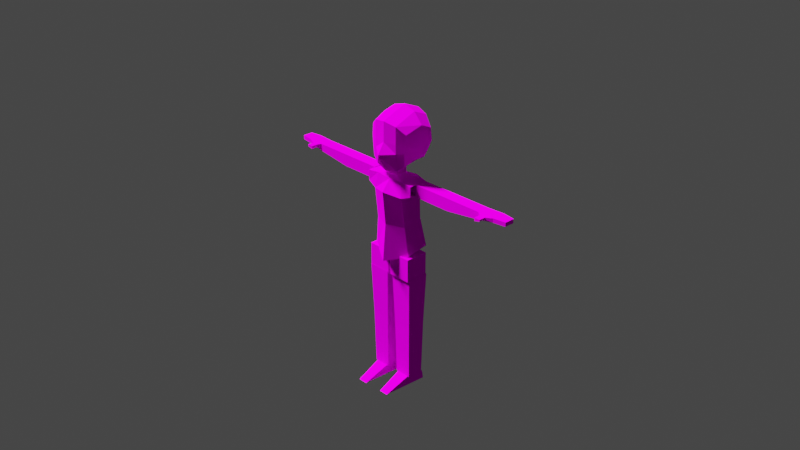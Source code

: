 # Source: anval.blend  (saved by Blender 2.82.7; exported with 4.5.12 LTS)
import bpy
from mathutils import Matrix  # noqa: F401  (used for matrix-valued properties, if any)

bpy.ops.wm.read_factory_settings(use_empty=True)
scene = bpy.context.scene
scene.name = 'Scene'

# ---- collections
col_meshdata = bpy.data.collections.new('meshdata'); scene.collection.children.link(col_meshdata)
col_collection_2 = bpy.data.collections.new('Collection 2'); scene.collection.children.link(col_collection_2)
col_bone = bpy.data.collections.new('bone'); scene.collection.children.link(col_bone)

# ---- images (referenced by path relative to the original .blend; pixels are not part of the script)
import os
ASSET_DIR = os.environ.get("B2B_ASSET_DIR", "")  # directory of the original .blend (textures are referenced by path, not embedded)
HERE = os.path.dirname(os.path.abspath(__file__))  # packed textures are extracted next to this script under _unpacked/

def load_image(name, relpath, width, height, colorspace="sRGB"):
    """Load a texture the original file referenced (path relative to the .blend, or extracted next to this script)."""
    p = next((c for c in (os.path.join(HERE, relpath), os.path.join(ASSET_DIR, relpath)) if relpath and os.path.exists(c)), "")
    if p:
        img = bpy.data.images.load(p, check_existing=True)
        img.name = name
    else:  # same state as the original file: an image datablock whose file is absent (Cycles renders it pink)
        img = bpy.data.images.new(name, width, height)
        img.source = "FILE"
        img.filepath = "//" + (relpath or name)
    img.colorspace_settings.name = colorspace
    return img
img_s0__png = load_image('s0_.png', 's0_.png', 1024, 1024, 'sRGB')

# ---- materials (node trees are filled in below, after node groups)
mat_anval = bpy.data.materials.new('anval')
mat_anval.use_transparent_shadow = False

# ---- material node trees
mat_anval.use_nodes = True; mat_anval.node_tree.nodes.clear()
_N = mat_anval.node_tree.nodes; _L = mat_anval.node_tree.links
n0 = _N.new('ShaderNodeOutputMaterial'); n0.name = 'Material Output'; n0.location = (300, 300)
n1 = _N.new('ShaderNodeBsdfPrincipled'); n1.name = 'Principled BSDF'; n1.location = (10, 300)
n1.distribution = 'GGX'
n1.subsurface_method = 'BURLEY'
n1.inputs[2].default_value = 0.0
n1.inputs[3].default_value = 1.45
n1.inputs[13].default_value = 0.0
n1.inputs[27].default_value = (0.0, 0.0, 0.0, 1.0)
n1.inputs[28].default_value = 1.0
n2 = _N.new('ShaderNodeTexImage'); n2.name = 'baseColorTexture'; n2.location = (-433, 207)
n2.label = 'baseColorTexture'
n2.image = img_s0__png
n2.interpolation = 'Closest'
n3 = _N.new('ShaderNodeUVMap'); n3.name = 'UV Map'; n3.location = (-631, 176)
n3.uv_map = 'UVMap'
_L.new(n1.outputs[0], n0.inputs[0])
_L.new(n2.outputs[0], n1.inputs[0])
_L.new(n3.outputs[0], n2.inputs[0])
n0.is_active_output = True

# ---- world
world_world = bpy.data.worlds.new('World'); scene.world = world_world
world_world.use_nodes = True; world_world.node_tree.nodes.clear()
_N = world_world.node_tree.nodes; _L = world_world.node_tree.links
n0 = _N.new('ShaderNodeOutputWorld'); n0.name = 'World Output'; n0.location = (300, 300)
n1 = _N.new('ShaderNodeBackground'); n1.name = 'Background'; n1.location = (10, 300)
n1.inputs[0].default_value = (0.05088, 0.05088, 0.05088, 1.0)
_L.new(n1.outputs[0], n0.inputs[0])
n0.is_active_output = True
world_world.color = (0.05088, 0.05088, 0.05088)
world_world.use_sun_shadow = False
world_world.sun_shadow_jitter_overblur = 0.0

# ---- cameras
cam_camera = bpy.data.cameras.new('Camera')
cam_camera.clip_end = 100.0
cam_camera.ortho_scale = 7.314

# ---- lights
light_light = bpy.data.lights.new('Light', 'SUN')
light_light.transmission_factor = 0.0
light_light.angle = 0.1993
light_light.shadow_soft_size = 0.1
light_light.shadow_cascade_max_distance = 1000.0

# ---- meshes
me_bodymesh = bpy.data.meshes.new('BodyMesh')
me_bodymesh.from_pydata([(0.1074, 0.1806, -0.1979), (0.1647, -0.1299, 0.5039), (0.2331, -0.09546, -0.3188), (0.06907, -0.08606, 0.5274), (0.06907, 0.03324, 0.5274), (0.06907, -0.08606, 0.6479), (0.06907, 0.03324, 0.6479), (0.09896, 0.1948, -0.1116), (0.1962, -0.108, 0.001354), (0.1861, 0.1068, 0.3102), (0.1647, 0.08536, 0.5229), (0.1861, -0.1535, 0.3347), (0.2984, 0.08101, 0.489), (0.2984, -0.1338, 0.489), (0.2984, 0.08101, 0.3777), (0.2984, -0.1338, 0.3777), (-8.144e-19, -0.1299, 0.4856), (0.0, -0.2268, -0.402), (1.466e-17, 0.08597, -0.336), (3.393e-18, 0.08536, 0.5046), (0.0, -0.08606, 0.5274), (0.0, 0.03324, 0.5274), (0.0, -0.08606, 0.6479), (0.0, 0.03324, 0.6479), (-8.796e-18, -0.1916, 0.007104), (6.681e-05, 0.1309, 0.04491), (0.0, -0.2268, 0.3682), (1.357e-18, 0.1068, 0.3743), (0.1962, 0.1053, 0.04977), (0.2472, 0.1432, -0.2595), (0.01665, -0.1394, -0.578), (0.01665, -0.1394, -0.3235), (0.01665, 0.115, -0.578), (0.01665, 0.115, -0.3235), (0.2711, -0.1394, -0.578), (0.2711, -0.1394, -0.3235), (0.2711, 0.115, -0.578), (0.2711, 0.115, -0.3235)], [], [(1, 10, 4, 3), (27, 19, 10, 9), (18, 29, 2, 17), (16, 1, 3, 20), (20, 3, 5, 22), (3, 4, 6, 5), (29, 28, 8, 2), (28, 9, 11, 8), (25, 27, 9, 28), (1, 11, 15, 13), (10, 1, 13, 12), (11, 9, 14, 15), (9, 10, 12, 14), (8, 11, 26, 24), (2, 8, 24, 17), (4, 21, 23, 6), (6, 23, 22, 5), (10, 19, 21, 4), (11, 1, 16, 26), (0, 7, 28, 29), (7, 25, 28), (0, 29, 18), (7, 0, 18, 25), (30, 31, 33, 32), (32, 33, 37, 36), (36, 37, 35, 34), (34, 35, 31, 30), (32, 36, 34, 30), (37, 33, 31, 35)])
_uv = me_bodymesh.uv_layers.new(name='UVMap')
_uv.uv.foreach_set('vector', [0.1526, 0.945, 0.1526, 0.9467, 0.1413, 0.9526, 0.1413, 0.9526, 0.1337, 0.9294, 0.1337, 0.9467, 0.1526, 0.9467, 0.1526, 0.9294, 0.1368, 0.889, 0.1557, 0.8949, 0.1546, 0.8903, 0.1368, 0.8839, 0.1337, 0.945, 0.1526, 0.945, 0.1413, 0.9526, 0.1337, 0.9526, 0.2158, 0.965, 0.2234, 0.965, 0.2234, 0.9742, 0.2158, 0.9742, 0.2234, 0.965, 0.2234, 0.965, 0.2234, 0.9742, 0.2234, 0.9742, 0.1557, 0.8949, 0.1529, 0.9183, 0.1529, 0.9146, 0.1546, 0.8903, 0.1529, 0.9183, 0.1557, 0.9434, 0.1557, 0.9434, 0.1529, 0.9146, 0.1368, 0.9182, 0.1368, 0.9434, 0.1557, 0.9434, 0.1529, 0.9183, 0.2347, 0.9574, 0.2347, 0.9419, 0.2415, 0.9454, 0.2415, 0.9555, 0.2347, 0.9591, 0.2347, 0.9574, 0.2415, 0.9555, 0.2415, 0.9555, 0.2347, 0.9419, 0.2347, 0.9419, 0.2415, 0.9454, 0.2415, 0.9454, 0.2347, 0.9419, 0.2347, 0.9591, 0.2415, 0.9555, 0.2415, 0.9454, 0.3287, 0.1843, 0.3305, 0.4369, 0.1619, 0.44, 0.1619, 0.1827, 0.3315, 0.01169, 0.3287, 0.1843, 0.1619, 0.1827, 0.1635, 0.009175, 0.2234, 0.965, 0.2158, 0.965, 0.2158, 0.9742, 0.2234, 0.9742, 0.2234, 0.9742, 0.2158, 0.9742, 0.2158, 0.9742, 0.2234, 0.9742, 0.1526, 0.9467, 0.1337, 0.9467, 0.1337, 0.9526, 0.1413, 0.9526, 0.1526, 0.9294, 0.1526, 0.945, 0.1337, 0.945, 0.1337, 0.9294, 0.145, 0.8996, 0.1443, 0.9062, 0.1529, 0.9183, 0.1557, 0.8949, 0.1443, 0.9062, 0.1368, 0.9182, 0.1529, 0.9183, 0.145, 0.8996, 0.1557, 0.8949, 0.1368, 0.889, 0.1443, 0.9062, 0.145, 0.8996, 0.1368, 0.889, 0.1368, 0.9182, 0.2014, 0.9185, 0.2014, 0.974, 0.2014, 0.974, 0.2014, 0.9185, 0.2014, 0.9185, 0.2014, 0.974, 0.2569, 0.974, 0.2569, 0.9185, 0.2569, 0.9185, 0.2569, 0.974, 0.2569, 0.974, 0.2569, 0.9185, 0.2569, 0.9185, 0.2569, 0.974, 0.2014, 0.974, 0.2014, 0.9185, 0.2014, 0.9185, 0.2569, 0.9185, 0.2569, 0.9185, 0.2014, 0.9185, 0.2569, 0.974, 0.2014, 0.974, 0.2014, 0.974, 0.2569, 0.974])
me_bodymesh.materials.append(mat_anval)
me_bodymesh.use_remesh_preserve_volume = False
me_bodymesh.use_remesh_preserve_attributes = False
me_bodymesh.use_mirror_vertex_groups = False
me_bodymesh.update()
me_legmesh_001 = bpy.data.meshes.new('LegMesh.001')
me_legmesh_001.from_pydata([(-0.1239, -0.1157, 0.6655), (-0.1239, 0.131, 0.6655), (0.1229, -0.1157, 0.6655), (0.1229, 0.131, 0.6655), (-0.1045, 0.1116, 0.08753), (-0.1045, -0.09632, 0.08753), (0.1034, 0.1116, 0.08753), (0.1034, -0.09632, 0.08753), (-0.09265, 0.09977, -0.5238), (-0.09265, -0.08449, -0.5238), (0.09161, 0.09977, -0.5238), (0.09161, -0.08449, -0.5238), (-0.04971, -0.3676, -0.6314), (-0.07792, 0.03948, -0.4735), (-0.07792, 0.1409, -0.635), (-0.07792, 0.1262, -0.5431), (0.05179, -0.3676, -0.6314), (0.07999, 0.03948, -0.4735), (0.07999, 0.1409, -0.635), (0.07999, 0.1262, -0.5431)], [], [(1, 3, 6, 4), (7, 5, 9, 11), (0, 1, 4, 5), (3, 2, 7, 6), (2, 0, 5, 7), (8, 10, 11, 9), (4, 6, 10, 8), (6, 7, 11, 10), (5, 4, 8, 9), (12, 13, 15, 14), (14, 15, 19, 18), (18, 19, 17, 16), (16, 17, 13, 12), (14, 18, 16, 12), (19, 15, 13, 17)])
_uv = me_legmesh_001.uv_layers.new(name='UVMap')
_uv.uv.foreach_set('vector', [0.1477, 0.9551, 0.1602, 0.9551, 0.1592, 0.9258, 0.1487, 0.9258, 0.1592, 0.9258, 0.1487, 0.9258, 0.1493, 0.8948, 0.1586, 0.8948, 0.1477, 0.9551, 0.1477, 0.9551, 0.1487, 0.9258, 0.1487, 0.9258, 0.1602, 0.9551, 0.1602, 0.9551, 0.1592, 0.9258, 0.1592, 0.9258, 0.1602, 0.9551, 0.1477, 0.9551, 0.1487, 0.9258, 0.1592, 0.9258, 0.1493, 0.8948, 0.1586, 0.8948, 0.1586, 0.8948, 0.1493, 0.8948, 0.1487, 0.9258, 0.1592, 0.9258, 0.1586, 0.8948, 0.1493, 0.8948, 0.1592, 0.9258, 0.1592, 0.9258, 0.1586, 0.8948, 0.1586, 0.8948, 0.1487, 0.9258, 0.1487, 0.9258, 0.1493, 0.8948, 0.1493, 0.8948, 0.1514, 0.8894, 0.15, 0.8974, 0.15, 0.8939, 0.15, 0.8892, 0.15, 0.8892, 0.15, 0.8939, 0.158, 0.8939, 0.158, 0.8892, 0.158, 0.8892, 0.158, 0.8939, 0.158, 0.8974, 0.1566, 0.8894, 0.1566, 0.8894, 0.158, 0.8974, 0.15, 0.8974, 0.1514, 0.8894, 0.15, 0.8892, 0.158, 0.8892, 0.1566, 0.8894, 0.1514, 0.8894, 0.158, 0.8939, 0.15, 0.8939, 0.15, 0.8974, 0.158, 0.8974])
me_legmesh_001.materials.append(mat_anval)
me_legmesh_001.use_remesh_fix_poles = True
me_legmesh_001.use_remesh_preserve_attributes = False
me_legmesh_001.use_mirror_vertex_groups = False
me_legmesh_001.update()
me_legmesh = bpy.data.meshes.new('LegMesh')
me_legmesh.from_pydata([(-0.1239, -0.1157, 0.6655), (-0.1239, 0.131, 0.6655), (0.1229, -0.1157, 0.6655), (0.1229, 0.131, 0.6655), (-0.1045, 0.1116, 0.08753), (-0.1045, -0.09632, 0.08753), (0.1034, 0.1116, 0.08753), (0.1034, -0.09632, 0.08753), (-0.09265, 0.09977, -0.5238), (-0.09265, -0.08449, -0.5238), (0.09161, 0.09977, -0.5238), (0.09161, -0.08449, -0.5238), (-0.04971, -0.3676, -0.6314), (-0.07792, 0.03948, -0.4735), (-0.07792, 0.1409, -0.635), (-0.07792, 0.1262, -0.5431), (0.05179, -0.3676, -0.6314), (0.07999, 0.03948, -0.4735), (0.07999, 0.1409, -0.635), (0.07999, 0.1262, -0.5431)], [], [(1, 3, 6, 4), (7, 5, 9, 11), (0, 1, 4, 5), (3, 2, 7, 6), (2, 0, 5, 7), (8, 10, 11, 9), (4, 6, 10, 8), (6, 7, 11, 10), (5, 4, 8, 9), (12, 13, 15, 14), (14, 15, 19, 18), (18, 19, 17, 16), (16, 17, 13, 12), (14, 18, 16, 12), (19, 15, 13, 17)])
_uv = me_legmesh.uv_layers.new(name='UVMap')
_uv.uv.foreach_set('vector', [0.1477, 0.9551, 0.1602, 0.9551, 0.1592, 0.9258, 0.1487, 0.9258, 0.1592, 0.9258, 0.1487, 0.9258, 0.1493, 0.8948, 0.1586, 0.8948, 0.1477, 0.9551, 0.1477, 0.9551, 0.1487, 0.9258, 0.1487, 0.9258, 0.1602, 0.9551, 0.1602, 0.9551, 0.1592, 0.9258, 0.1592, 0.9258, 0.1602, 0.9551, 0.1477, 0.9551, 0.1487, 0.9258, 0.1592, 0.9258, 0.1493, 0.8948, 0.1586, 0.8948, 0.1586, 0.8948, 0.1493, 0.8948, 0.1487, 0.9258, 0.1592, 0.9258, 0.1586, 0.8948, 0.1493, 0.8948, 0.1592, 0.9258, 0.1592, 0.9258, 0.1586, 0.8948, 0.1586, 0.8948, 0.1487, 0.9258, 0.1487, 0.9258, 0.1493, 0.8948, 0.1493, 0.8948, 0.1514, 0.8894, 0.15, 0.8974, 0.15, 0.8939, 0.15, 0.8892, 0.15, 0.8892, 0.15, 0.8939, 0.158, 0.8939, 0.158, 0.8892, 0.158, 0.8892, 0.158, 0.8939, 0.158, 0.8974, 0.1566, 0.8894, 0.1566, 0.8894, 0.158, 0.8974, 0.15, 0.8974, 0.1514, 0.8894, 0.15, 0.8892, 0.158, 0.8892, 0.1566, 0.8894, 0.1514, 0.8894, 0.158, 0.8939, 0.15, 0.8939, 0.15, 0.8974, 0.158, 0.8974])
_ca = me_legmesh.color_attributes.new('Col', 'BYTE_COLOR', 'CORNER')
_ca.data.foreach_set('color', [1.0, 1.0, 1.0, 1.0, 1.0, 1.0, 1.0, 1.0, 1.0, 1.0, 1.0, 1.0, 1.0, 1.0, 1.0, 1.0, 1.0, 1.0, 1.0, 1.0, 1.0, 1.0, 1.0, 1.0, 1.0, 1.0, 1.0, 1.0, 1.0, 1.0, 1.0, 1.0, 1.0, 1.0, 1.0, 1.0, 1.0, 1.0, 1.0, 1.0, 1.0, 1.0, 1.0, 1.0, 1.0, 1.0, 1.0, 1.0, 1.0, 1.0, 1.0, 1.0, 1.0, 1.0, 1.0, 1.0, 1.0, 1.0, 1.0, 1.0, 1.0, 1.0, 1.0, 1.0, 1.0, 1.0, 1.0, 1.0, 1.0, 1.0, 1.0, 1.0, 1.0, 1.0, 1.0, 1.0, 1.0, 1.0, 1.0, 1.0, 1.0, 1.0, 1.0, 1.0, 1.0, 1.0, 1.0, 1.0, 1.0, 1.0, 1.0, 1.0, 1.0, 1.0, 1.0, 1.0, 1.0, 1.0, 1.0, 1.0, 1.0, 1.0, 1.0, 1.0, 1.0, 1.0, 1.0, 1.0, 1.0, 1.0, 1.0, 1.0, 1.0, 1.0, 1.0, 1.0, 1.0, 1.0, 1.0, 1.0, 1.0, 1.0, 1.0, 1.0, 1.0, 1.0, 1.0, 1.0, 1.0, 1.0, 1.0, 1.0, 1.0, 1.0, 1.0, 1.0, 1.0, 1.0, 1.0, 1.0, 1.0, 1.0, 1.0, 1.0, 1.0, 1.0, 1.0, 1.0, 1.0, 1.0, 1.0, 1.0, 1.0, 1.0, 1.0, 1.0, 1.0, 1.0, 1.0, 1.0, 1.0, 1.0, 1.0, 1.0, 1.0, 1.0, 1.0, 1.0, 1.0, 1.0, 1.0, 1.0, 1.0, 1.0, 1.0, 1.0, 1.0, 1.0, 1.0, 1.0, 1.0, 1.0, 1.0, 1.0, 1.0, 1.0, 1.0, 1.0, 1.0, 1.0, 1.0, 1.0, 1.0, 1.0, 1.0, 1.0, 1.0, 1.0, 1.0, 1.0, 1.0, 1.0, 1.0, 1.0, 1.0, 1.0, 1.0, 1.0, 1.0, 1.0, 1.0, 1.0, 1.0, 1.0, 1.0, 1.0, 1.0, 1.0, 1.0, 1.0, 1.0, 1.0, 1.0, 1.0, 1.0, 1.0, 1.0, 1.0, 1.0, 1.0, 1.0, 1.0, 1.0, 1.0, 1.0, 1.0, 1.0, 1.0, 1.0, 1.0])
me_legmesh.materials.append(mat_anval)
me_legmesh.use_remesh_fix_poles = True
me_legmesh.use_remesh_preserve_attributes = False
me_legmesh.use_mirror_vertex_groups = False
me_legmesh.update()
me_armmesh = bpy.data.meshes.new('ArmMesh')
me_armmesh.from_pydata([(-0.06612, -0.06612, -0.06612), (-0.06612, -0.06612, 0.06612), (-0.06612, 0.06612, -0.06612), (-0.06612, 0.06612, 0.06612), (0.3661, -0.06612, -0.06612), (0.3661, -0.06612, 0.06612), (0.3661, 0.06612, -0.06612), (0.3661, 0.06612, 0.06612), (0.7661, -0.06612, -0.01252), (0.7661, -0.06612, 0.06612), (0.7661, 0.06612, -0.01252), (0.7661, 0.06612, 0.06612), (0.9465, -0.06612, 0.02099), (0.9465, -0.06612, 0.06612), (0.9465, 0.07931, 0.02099), (0.9465, 0.07931, 0.06612), (1.081, -0.04828, 0.02099), (1.081, -0.04828, 0.06612), (1.081, 0.06146, 0.02099), (1.081, 0.06146, 0.06612), (0.8053, -0.09204, 0.05596), (0.8053, -0.09204, 0.02151), (0.8682, -0.09204, 0.05596), (0.8682, -0.09204, 0.03619), (0.8053, -0.1427, 0.05596), (0.8053, -0.1427, 0.02151), (0.8682, -0.1427, 0.05596), (0.8682, -0.1427, 0.03619), (0.8053, -0.1646, 0.05596), (0.8053, -0.1646, 0.02151), (0.8682, -0.1646, 0.05596), (0.8682, -0.1646, 0.03619)], [], [(0, 1, 3, 2), (2, 3, 7, 6), (5, 4, 8, 9), (4, 5, 1, 0), (2, 6, 4, 0), (7, 3, 1, 5), (11, 9, 13, 15), (4, 6, 10, 8), (7, 5, 9, 11), (6, 7, 11, 10), (14, 15, 19, 18), (10, 11, 15, 14), (8, 12, 23, 21), (8, 10, 14, 12), (18, 19, 17, 16), (13, 12, 16, 17), (12, 14, 18, 16), (15, 13, 17, 19), (22, 20, 24, 26), (12, 13, 22, 23), (9, 8, 21, 20), (13, 9, 20, 22), (25, 27, 31, 29), (20, 21, 25, 24), (21, 23, 27, 25), (23, 22, 26, 27), (28, 29, 31, 30), (27, 26, 30, 31), (26, 24, 28, 30), (24, 25, 29, 28)])
_uv = me_armmesh.uv_layers.new(name='UVMap')
_uv.uv.foreach_set('vector', [0.1038, 0.961, 0.1038, 0.9689, 0.1038, 0.9689, 0.1038, 0.961, 0.1038, 0.961, 0.1038, 0.9689, 0.1297, 0.9689, 0.1297, 0.961, 0.1297, 0.9689, 0.1297, 0.961, 0.1536, 0.9642, 0.1536, 0.9689, 0.1297, 0.961, 0.1297, 0.9689, 0.1038, 0.9689, 0.1038, 0.961, 0.1038, 0.961, 0.1297, 0.961, 0.1297, 0.961, 0.1038, 0.961, 0.1297, 0.9689, 0.1038, 0.9689, 0.1038, 0.9689, 0.1297, 0.9689, 0.1536, 0.9689, 0.1536, 0.9689, 0.1643, 0.9689, 0.1643, 0.9689, 0.1297, 0.961, 0.1297, 0.961, 0.1536, 0.9642, 0.1536, 0.9642, 0.1297, 0.9689, 0.1297, 0.9689, 0.1536, 0.9689, 0.1536, 0.9689, 0.1297, 0.961, 0.1297, 0.9689, 0.1536, 0.9689, 0.1536, 0.9642, 0.1643, 0.9662, 0.1643, 0.9689, 0.1723, 0.9689, 0.1723, 0.9662, 0.1536, 0.9642, 0.1536, 0.9689, 0.1643, 0.9689, 0.1643, 0.9662, 0.1536, 0.9642, 0.1643, 0.9662, 0.1596, 0.9671, 0.1559, 0.9662, 0.1536, 0.9642, 0.1536, 0.9642, 0.1643, 0.9662, 0.1643, 0.9662, 0.1723, 0.9662, 0.1723, 0.9689, 0.1723, 0.9689, 0.1723, 0.9662, 0.1643, 0.9689, 0.1643, 0.9662, 0.1723, 0.9662, 0.1723, 0.9689, 0.1643, 0.9662, 0.1643, 0.9662, 0.1723, 0.9662, 0.1723, 0.9662, 0.1643, 0.9689, 0.1643, 0.9689, 0.1723, 0.9689, 0.1723, 0.9689, 0.1596, 0.9682, 0.1559, 0.9682, 0.1559, 0.9682, 0.1596, 0.9682, 0.1643, 0.9662, 0.1643, 0.9689, 0.1596, 0.9682, 0.1596, 0.9671, 0.1536, 0.9689, 0.1536, 0.9642, 0.1559, 0.9662, 0.1559, 0.9682, 0.1643, 0.9689, 0.1536, 0.9689, 0.1559, 0.9682, 0.1596, 0.9682, 0.1559, 0.9662, 0.1596, 0.9671, 0.1596, 0.9671, 0.1559, 0.9662, 0.1559, 0.9682, 0.1559, 0.9662, 0.1559, 0.9662, 0.1559, 0.9682, 0.1559, 0.9662, 0.1596, 0.9671, 0.1596, 0.9671, 0.1559, 0.9662, 0.1596, 0.9671, 0.1596, 0.9682, 0.1596, 0.9682, 0.1596, 0.9671, 0.1559, 0.9682, 0.1559, 0.9662, 0.1596, 0.9671, 0.1596, 0.9682, 0.1596, 0.9671, 0.1596, 0.9682, 0.1596, 0.9682, 0.1596, 0.9671, 0.1596, 0.9682, 0.1559, 0.9682, 0.1559, 0.9682, 0.1596, 0.9682, 0.1559, 0.9682, 0.1559, 0.9662, 0.1559, 0.9662, 0.1559, 0.9682])
me_armmesh.materials.append(mat_anval)
me_armmesh.use_remesh_fix_poles = True
me_armmesh.use_remesh_preserve_attributes = False
me_armmesh.use_mirror_vertex_groups = False
me_armmesh.update()
me_cube_001 = bpy.data.meshes.new('Cube.001')
me_cube_001.from_pydata([(-4.126e-17, -0.6531, -1.186), (-7.152e-17, -0.7274, 0.6779), (1.1e-17, 0.4673, -0.9504), (-4.676e-17, 0.9133, 0.7894), (0.7703, -0.4809, -0.8635), (0.8281, -0.4607, 0.3154), (0.9627, 0.2785, -0.6298), (1.013, 0.5375, 0.3995), (-1.926e-17, -0.7398, -0.08672), (0.0, 1.0, 0.0), (1.023, 0.5878, -0.0675), (0.8351, -0.4791, -0.09121), (0.5, 0.4149, -0.8588), (0.5, 0.8085, 0.6766), (0.5, -0.5739, -1.067), (0.5, -0.6395, 0.5782), (0.5, -0.6395, -0.08564), (0.5, 0.885, -0.02004), (2.751e-18, 0.7646, -0.4876), (0.9962, 0.4511, -0.356), (0.7974, -0.5012, -0.3723), (0.0, -1.0, -0.5), (0.5, 0.6773, -0.4504), (0.5, -0.6321, -0.4388), (-8.253e-18, -0.09911, -1.037), (1.375e-17, 0.2726, 1.062), (0.8989, -0.05048, -0.6811), (0.9408, 0.1654, 0.5607), (0.9477, 0.2013, 0.005792), (2.751e-17, 0.3345, 0.1239), (0.5, 0.243, 0.9171), (0.5, -0.08499, -0.9354), (1.1e-17, 0.1858, -0.4504), (0.931, 0.115, -0.334)], [], [(29, 25, 3, 9), (17, 13, 7, 10), (28, 27, 5, 11), (16, 15, 1, 8), (31, 26, 4, 14), (30, 25, 1, 15), (23, 16, 8, 21), (33, 28, 11, 20), (22, 17, 10, 19), (32, 29, 9, 18), (18, 9, 17, 22), (20, 11, 16, 23), (27, 30, 15, 5), (24, 31, 14, 0), (11, 5, 15, 16), (9, 3, 13, 17), (4, 20, 23, 14), (2, 18, 22, 12), (24, 32, 18, 2), (12, 22, 19, 6), (26, 33, 20, 4), (14, 23, 21, 0), (6, 19, 33, 26), (0, 21, 32, 24), (2, 12, 31, 24), (7, 13, 30, 27), (21, 8, 29, 32), (19, 10, 28, 33), (13, 3, 25, 30), (12, 6, 26, 31), (10, 7, 27, 28), (8, 1, 25, 29)])
_uv = me_cube_001.uv_layers.new(name='UVMap')
_uv.uv.foreach_set('vector', [0.6704, 0.7662, 0.6704, 0.946, 0.6704, 0.8937, 0.6704, 0.7424, 0.7663, 0.7386, 0.7663, 0.8721, 0.8646, 0.819, 0.8665, 0.7295, 0.8521, 0.7435, 0.8508, 0.8499, 0.8292, 0.8029, 0.8305, 0.7249, 0.7663, 0.726, 0.7663, 0.8533, 0.6704, 0.8724, 0.6704, 0.7258, 0.7663, 0.5631, 0.8427, 0.6118, 0.8181, 0.5768, 0.7663, 0.5379, 0.7663, 0.9182, 0.6704, 0.946, 0.6704, 0.8724, 0.7663, 0.8533, 0.7663, 0.654, 0.7663, 0.726, 0.6704, 0.7258, 0.6704, 0.6465, 0.8489, 0.6784, 0.8521, 0.7435, 0.8305, 0.7249, 0.8233, 0.671, 0.7663, 0.6561, 0.7663, 0.7386, 0.8665, 0.7295, 0.8614, 0.6742, 0.6704, 0.656, 0.6704, 0.7662, 0.6704, 0.7424, 0.6704, 0.6489, 0.6704, 0.6489, 0.6704, 0.7424, 0.7663, 0.7386, 0.7663, 0.6561, 0.8233, 0.671, 0.8305, 0.7249, 0.7663, 0.726, 0.7663, 0.654, 0.8508, 0.8499, 0.7663, 0.9182, 0.7663, 0.8533, 0.8292, 0.8029, 0.6704, 0.5435, 0.7663, 0.5631, 0.7663, 0.5379, 0.6704, 0.515, 0.8305, 0.7249, 0.8292, 0.8029, 0.7663, 0.8533, 0.7663, 0.726, 0.6704, 0.7424, 0.6704, 0.8937, 0.7663, 0.8721, 0.7663, 0.7386, 0.8181, 0.5768, 0.8233, 0.671, 0.7663, 0.654, 0.7663, 0.5379, 0.6704, 0.5602, 0.6704, 0.6489, 0.7663, 0.6561, 0.7663, 0.5777, 0.6704, 0.5435, 0.6704, 0.656, 0.6704, 0.6489, 0.6704, 0.5602, 0.7663, 0.5777, 0.7663, 0.6561, 0.8614, 0.6742, 0.855, 0.6217, 0.8427, 0.6118, 0.8489, 0.6784, 0.8233, 0.671, 0.8181, 0.5768, 0.7663, 0.5379, 0.7663, 0.654, 0.6704, 0.6465, 0.6704, 0.515, 0.855, 0.6217, 0.8614, 0.6742, 0.8489, 0.6784, 0.8427, 0.6118, 0.6704, 0.515, 0.6704, 0.6465, 0.6704, 0.656, 0.6704, 0.5435, 0.6704, 0.5602, 0.7663, 0.5777, 0.7663, 0.5631, 0.6704, 0.5435, 0.8646, 0.819, 0.7663, 0.8721, 0.7663, 0.9182, 0.8508, 0.8499, 0.6704, 0.6465, 0.6704, 0.7258, 0.6704, 0.7662, 0.6704, 0.656, 0.8614, 0.6742, 0.8665, 0.7295, 0.8521, 0.7435, 0.8489, 0.6784, 0.7663, 0.8721, 0.6704, 0.8937, 0.6704, 0.946, 0.7663, 0.9182, 0.7663, 0.5777, 0.855, 0.6217, 0.8427, 0.6118, 0.7663, 0.5631, 0.8665, 0.7295, 0.8646, 0.819, 0.8508, 0.8499, 0.8521, 0.7435, 0.6704, 0.7258, 0.6704, 0.8724, 0.6704, 0.946, 0.6704, 0.7662])
me_cube_001.materials.append(mat_anval)
me_cube_001.use_remesh_fix_poles = True
me_cube_001.use_remesh_preserve_attributes = False
me_cube_001.use_mirror_vertex_groups = False
me_cube_001.update()
arm_armature = bpy.data.armatures.new('Armature')  # bones are not reproduced

# ---- objects
ob_body = bpy.data.objects.new('Body', me_bodymesh)
ob_leg_l = bpy.data.objects.new('Leg.L', me_legmesh_001)
ob_leg_r = bpy.data.objects.new('Leg.R', me_legmesh)
ob_arm_l = bpy.data.objects.new('Arm.L', me_armmesh)
ob_arm_r = bpy.data.objects.new('Arm.R', me_armmesh)
ob_head = bpy.data.objects.new('Head', me_cube_001)
ob_camera = bpy.data.objects.new('Camera', cam_camera)
ob_light = bpy.data.objects.new('Light', light_light)
ob_armature = bpy.data.objects.new('Armature', arm_armature)

# ---- transforms, parenting, visibility, modifiers, constraints
ob_body.parent = ob_armature
ob_body.location = (0.0, 0.0, 0.0)
ob_body.lock_rotations_4d = False
ob_body.empty_display_type = 'ARROWS'
ob_body.lineart.crease_threshold = 0.0
_vg = ob_body.vertex_groups.new(name='Hip')
_vg.add([0, 2, 7, 8, 17, 18, 24, 25, 28, 29], 1.0, 'REPLACE')
_vg = ob_body.vertex_groups.new(name='Arm1.L')
for _i, _w in zip([1, 3, 4, 5, 8, 9, 10, 11, 12, 13, 14, 15, 16, 19, 20, 22, 24, 25, 26, 27, 28], [0.04808, 0.003349, 0.00183, 0.002019, 0.0, 0.08511, 0.03583, 0.01647, 1.0, 1.0, 1.0, 1.0, 0.08931, 1.216e-05, 0.07866, 0.0, 0.0, 0.0, 0.01828, 3.457e-06, 0.0]): _vg.add([_i], _w, 'REPLACE')
_vg = ob_body.vertex_groups.new(name='Body')
for _i, _w in zip([1, 3, 4, 9, 10, 11, 16, 18, 19, 20, 21, 26, 27, 30, 31, 32, 33, 34, 35, 36, 37], [1.0, 1.0, 1.0, 1.0, 1.0, 1.0, 1.0, 1.0, 1.0, 1.0, 1.0, 1.0, 1.0, 0.0, 0.0, 0.0, 0.0, 0.0, 0.0, 0.0, 0.0]): _vg.add([_i], _w, 'REPLACE')
_vg = ob_body.vertex_groups.new(name='Leg1.L')
for _i, _w in zip([0, 2, 7, 8, 18, 24, 28, 29, 30, 31, 32, 33, 34, 35, 36, 37], [0.0, 0.0, 0.0, 0.0, 0.0, 0.0, 0.0, 0.0, 1.0, 1.0, 1.0, 1.0, 1.0, 1.0, 1.0, 1.0]): _vg.add([_i], _w, 'REPLACE')
_vg = ob_body.vertex_groups.new(name='Arm1.R')
_vg = ob_body.vertex_groups.new(name='Leg1.R')
_vg = ob_body.vertex_groups.new(name='Head')
_vg.add([5, 6, 22, 23], 1.0, 'REPLACE')
_m = ob_body.modifiers.new('Mirror', 'MIRROR')
_m = ob_body.modifiers.new('Armature', 'ARMATURE')
_m.object = ob_armature
ob_leg_l.parent = ob_armature
ob_leg_l.location = (0.1527, -0.007641, -1.237)
ob_leg_l.lineart.crease_threshold = 0.0
_vg = ob_leg_l.vertex_groups.new(name='Leg1.L')
_vg.add([0, 1, 2, 3, 4, 5, 6, 7], 1.0, 'REPLACE')
_vg = ob_leg_l.vertex_groups.new(name='Leg2.L')
_vg.add([8, 9, 10, 11], 1.0, 'REPLACE')
_vg = ob_leg_l.vertex_groups.new(name='Foot.L')
_vg.add([12, 13, 14, 15, 16, 17, 18, 19], 1.0, 'REPLACE')
_m = ob_leg_l.modifiers.new('Armature', 'ARMATURE')
_m.object = ob_armature
ob_leg_r.parent = ob_armature
ob_leg_r.location = (-0.1489, -0.02701, -1.231)
ob_leg_r.scale = (-1.0, 1.0, 1.0)
ob_leg_r.lineart.crease_threshold = 0.0
_vg = ob_leg_r.vertex_groups.new(name='Leg1.R')
_vg.add([0, 1, 2, 3, 4, 5, 6, 7], 1.0, 'REPLACE')
_vg = ob_leg_r.vertex_groups.new(name='Leg2.R')
_vg.add([8, 9, 10, 11], 1.0, 'REPLACE')
_vg = ob_leg_r.vertex_groups.new(name='Foot.R')
_vg.add([12, 13, 14, 15, 16, 17, 18, 19], 1.0, 'REPLACE')
_m = ob_leg_r.modifiers.new('Armature', 'ARMATURE')
_m.object = ob_armature
ob_arm_l.parent = ob_armature
ob_arm_l.location = (0.3739, 1.31e-08, 0.4314)
ob_arm_l.lineart.crease_threshold = 0.0
_vg = ob_arm_l.vertex_groups.new(name='Arm1.L')
_vg.add([0, 1, 2, 3, 4, 5, 6, 7], 1.0, 'REPLACE')
_vg = ob_arm_l.vertex_groups.new(name='Arm2.L')
_vg.add([8, 9, 10, 11], 1.0, 'REPLACE')
_vg = ob_arm_l.vertex_groups.new(name='Hand.L')
_vg.add([12, 13, 14, 15, 16, 17, 18, 19, 20, 21, 22, 23, 24, 25, 26, 27, 28, 29, 30, 31], 1.0, 'REPLACE')
_vg = ob_arm_l.vertex_groups.new(name='Arm1.R')
_vg = ob_arm_l.vertex_groups.new(name='Arm2.R')
_m = ob_arm_l.modifiers.new('Armature', 'ARMATURE')
_m.object = ob_armature
ob_arm_r.parent = ob_armature
ob_arm_r.location = (-0.3588, 1.324e-08, 0.4358)
ob_arm_r.scale = (-1.0, 1.0, 1.0)
ob_arm_r.lineart.crease_threshold = 0.0
_vg = ob_arm_r.vertex_groups.new(name='Arm1.L')
_vg.add([0, 1, 2, 3, 4, 5, 6, 7], 1.0, 'REPLACE')
_vg = ob_arm_r.vertex_groups.new(name='Arm2.L')
_vg.add([8, 9, 10, 11], 1.0, 'REPLACE')
_vg = ob_arm_r.vertex_groups.new(name='Hand.L')
_vg.add([12, 13, 14, 15, 16, 17, 18, 19, 20, 21, 22, 23, 24, 25, 26, 27, 28, 29, 30, 31], 1.0, 'REPLACE')
_vg = ob_arm_r.vertex_groups.new(name='Arm1.R')
_vg = ob_arm_r.vertex_groups.new(name='Arm2.R')
_m = ob_arm_r.modifiers.new('Armature', 'ARMATURE')
_m.object = ob_armature
ob_head.parent = ob_armature
ob_head.location = (0.0, 2.954e-08, 0.9189)
ob_head.scale = (0.2812, 0.2812, 0.2812)
ob_head.lineart.crease_threshold = 0.0
_vg = ob_head.vertex_groups.new(name='Hip')
_vg = ob_head.vertex_groups.new(name='Head')
_vg.add([0, 1, 2, 3, 4, 5, 6, 7, 8, 9, 10, 11, 12, 13, 14, 15, 16, 17, 18, 19, 20, 21, 22, 23, 24, 25, 26, 27, 28, 29, 30, 31, 32, 33], 1.0, 'REPLACE')
_vg = ob_head.vertex_groups.new(name='Arm1.L')
_vg = ob_head.vertex_groups.new(name='Arm2.L')
_vg = ob_head.vertex_groups.new(name='Hand.L')
_vg = ob_head.vertex_groups.new(name='Body')
_vg = ob_head.vertex_groups.new(name='Leg1.L')
_vg = ob_head.vertex_groups.new(name='Leg2.L')
_vg = ob_head.vertex_groups.new(name='Foot.L')
_vg = ob_head.vertex_groups.new(name='Leg1.R')
_vg = ob_head.vertex_groups.new(name='Leg2.R')
_vg = ob_head.vertex_groups.new(name='Foot.R')
_vg = ob_head.vertex_groups.new(name='Rear')
_vg = ob_head.vertex_groups.new(name='Arm1.R')
_vg = ob_head.vertex_groups.new(name='Arm2.R')
_vg = ob_head.vertex_groups.new(name='Hand.R')
_m = ob_head.modifiers.new('Mirror', 'MIRROR')
_m = ob_head.modifiers.new('Armature', 'ARMATURE')
_m.object = ob_armature
ob_camera.location = (7.359, -6.926, 4.958)
ob_camera.rotation_euler = (1.109, 0.0, 0.8149)
ob_camera.lock_rotations_4d = False
ob_camera.empty_display_type = 'ARROWS'
ob_camera.color = (0.0, 0.0, 0.0, 0.0)
ob_camera.display_type = 'WIRE'
ob_camera.lineart.crease_threshold = 0.0
ob_light.location = (-2.52, -1.244, 5.904)
ob_light.rotation_euler = (0.6503, 0.05522, -1.197)
ob_light.lock_rotations_4d = False
ob_light.empty_display_type = 'ARROWS'
ob_light.color = (0.0, 0.0, 0.0, 0.0)
ob_light.lineart.crease_threshold = 0.0
ob_armature.location = (0.0, 0.0, 0.0)
ob_armature.lineart.crease_threshold = 0.0

# ---- collection membership
col_meshdata.objects.link(ob_body)
col_meshdata.objects.link(ob_leg_l)
col_meshdata.objects.link(ob_leg_r)
col_meshdata.objects.link(ob_arm_l)
col_meshdata.objects.link(ob_arm_r)
col_meshdata.objects.link(ob_head)
col_collection_2.objects.link(ob_camera)
col_collection_2.objects.link(ob_light)
col_bone.objects.link(ob_armature)

# ---- scene / render settings (as saved in the file)
scene.camera = ob_camera
scene.frame_start = 1; scene.frame_end = 120; scene.frame_set(6)
scene.render.engine = 'BLENDER_EEVEE_NEXT'
scene.render.fps = 60
scene.cycles.use_denoising = False
scene.cycles.samples = 128
scene.cycles.sampling_pattern = 'TABULATED_SOBOL'
scene.cycles.use_adaptive_sampling = False
scene.cycles.use_light_tree = False
scene.view_settings.view_transform = 'Filmic'
bpy.context.view_layer.update()
